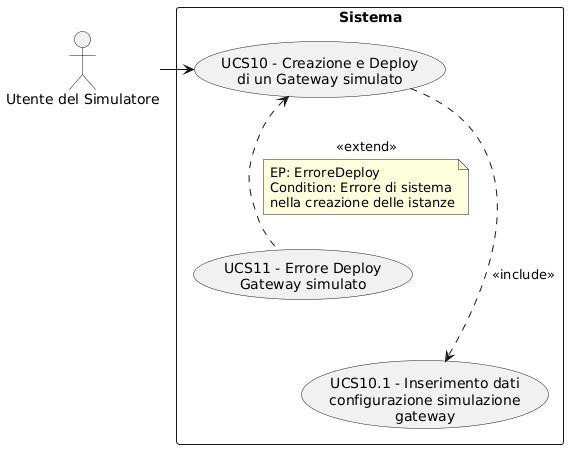

The diagram above was rendered by PlantUML. Its source (embedded in the PNG):
@startuml
skinparam wrapWidth 200
skinparam MaxMessageSize 150
top to bottom direction
skinparam packageStyle rectangle

actor "Utente del Simulatore" as SA_sym_usr

rectangle "Sistema" {
    usecase "UCS10 - Creazione e Deploy di un Gateway simulato" as creazione_deploy_gateway_simulato
    usecase "UCS11 - Errore Deploy Gateway simulato" as err_deploy_gateway_simulato
    usecase "UCS10.1 - Inserimento dati configurazione simulazione gateway" as inserimento_dati_config_sim_gateway
}

SA_sym_usr -right-> creazione_deploy_gateway_simulato
creazione_deploy_gateway_simulato -down..> inserimento_dati_config_sim_gateway : <<include>>
err_deploy_gateway_simulato .up.> creazione_deploy_gateway_simulato : <<extend>>
note on link
  EP: ErroreDeploy
  Condition: Errore di sistema nella creazione delle istanze
end note
@enduml